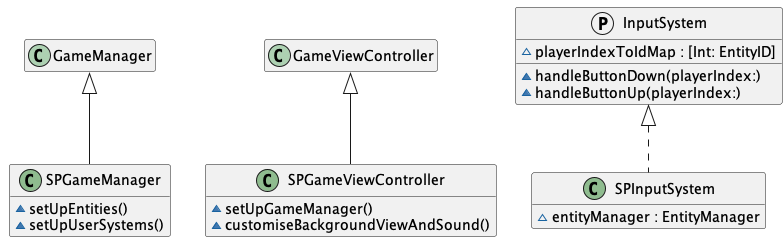

The diagram above was rendered by PlantUML. Its source (embedded in the PNG):
@startuml
' STYLE START
hide empty members

skinparam shadowing false
<style>
document {
  BackgroundColor transparent
  Margin 0
}
</style>
' STYLE END

class SPGameManager << (C, DarkSeaGreen) >> extends GameManager { 
  ~setUpEntities()
  ~setUpUserSystems() 
}
class SPGameViewController << (C, DarkSeaGreen) >> extends GameViewController { 
  ~setUpGameManager()
  ~customiseBackgroundViewAndSound() 
}

protocol InputSystem {
  ~playerIndexToIdMap : [Int: EntityID]
  ~handleButtonDown(playerIndex:)
  ~handleButtonUp(playerIndex:)
}

class SPInputSystem << (C, DarkSeaGreen) >> implements InputSystem { 
  ~entityManager : EntityManager
}

@enduml